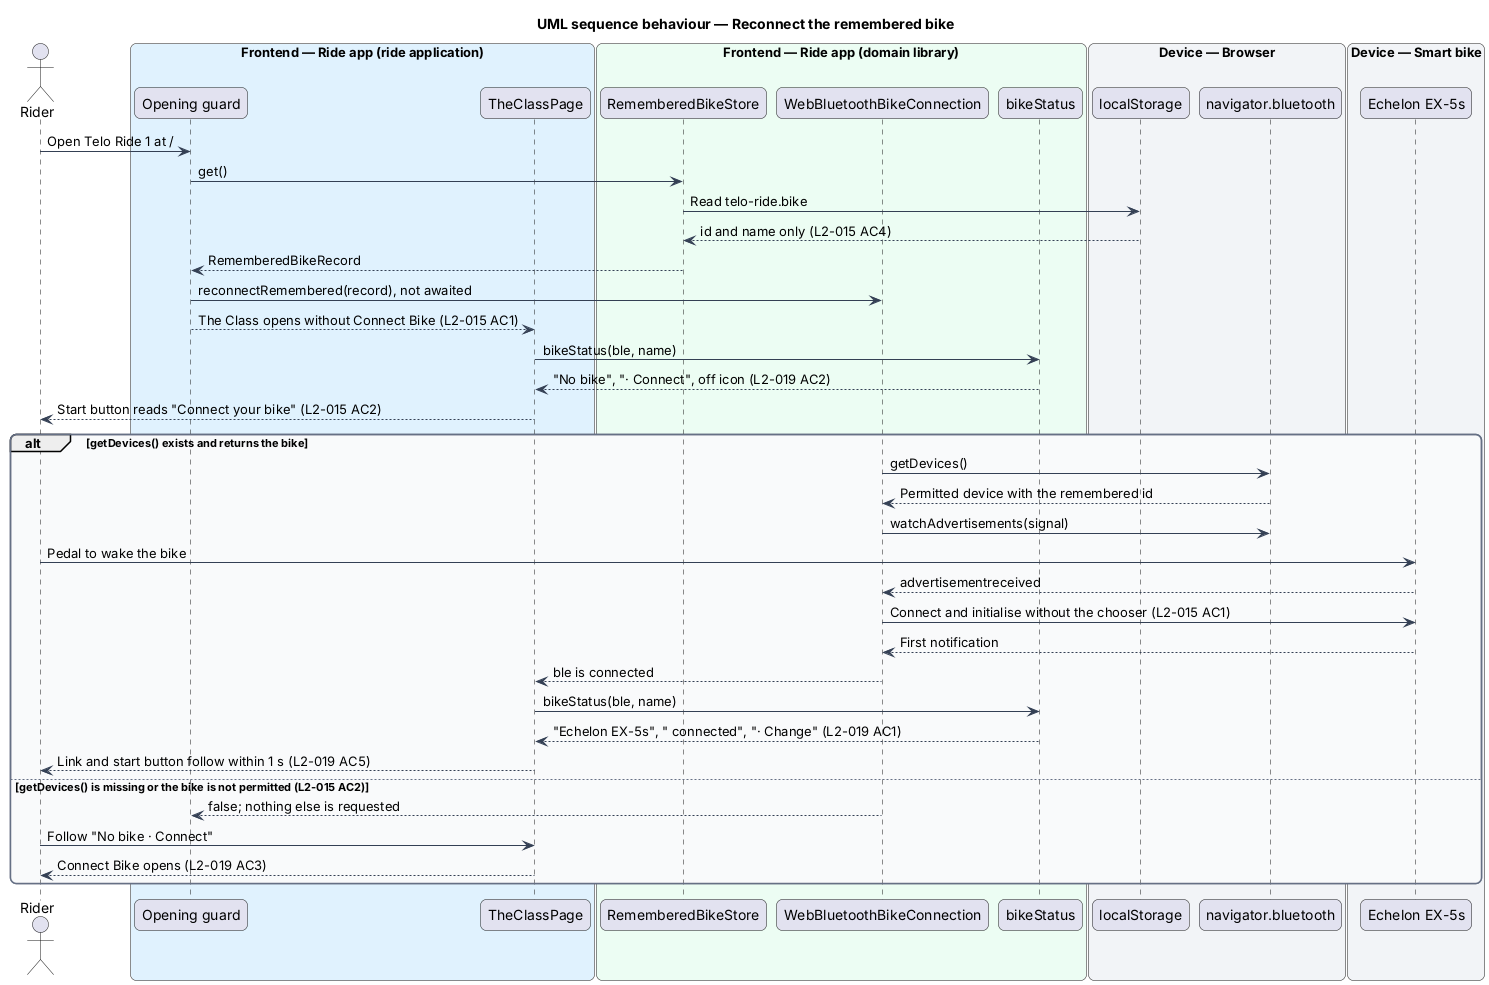

The diagram above was rendered by PlantUML. Its source (embedded in the PNG):
@startuml
title UML sequence behaviour — Reconnect the remembered bike
skinparam backgroundColor #FFFFFF
skinparam shadowing false
skinparam roundcorner 12
skinparam defaultFontName Arial
skinparam ArrowColor #344054
skinparam rectangle {
  BorderColor #344054
  FontColor #101828
}
skinparam package {
  BorderColor #667085
  FontColor #101828
  BackgroundColor #F9FAFB
}
actor "Rider" as rider
box "Frontend — Ride app (ride application)" #E0F2FE
  participant "Opening guard" as guard
  participant "TheClassPage" as page
end box
box "Frontend — Ride app (domain library)" #ECFDF3
  participant "RememberedBikeStore" as store
  participant "WebBluetoothBikeConnection" as conn
  participant "bikeStatus" as status
end box
box "Device — Browser" #F2F4F7
  participant "localStorage" as ls
  participant "navigator.bluetooth" as bt
end box
box "Device — Smart bike" #F2F4F7
  participant "Echelon EX-5s" as bike
end box
rider -> guard : Open Telo Ride 1 at /
guard -> store : get()
store -> ls : Read telo-ride.bike
ls --> store : id and name only (L2-015 AC4)
store --> guard : RememberedBikeRecord
guard -> conn : reconnectRemembered(record), not awaited
guard --> page : The Class opens without Connect Bike (L2-015 AC1)
page -> status : bikeStatus(ble, name)
status --> page : "No bike", "· Connect", off icon (L2-019 AC2)
page --> rider : Start button reads "Connect your bike" (L2-015 AC2)
alt getDevices() exists and returns the bike
  conn -> bt : getDevices()
  bt --> conn : Permitted device with the remembered id
  conn -> bt : watchAdvertisements(signal)
  rider -> bike : Pedal to wake the bike
  bike --> conn : advertisementreceived
  conn -> bike : Connect and initialise without the chooser (L2-015 AC1)
  bike --> conn : First notification
  conn --> page : ble is connected
  page -> status : bikeStatus(ble, name)
  status --> page : "Echelon EX-5s", " connected", "· Change" (L2-019 AC1)
  page --> rider : Link and start button follow within 1 s (L2-019 AC5)
else getDevices() is missing or the bike is not permitted (L2-015 AC2)
  conn --> guard : false; nothing else is requested
  rider -> page : Follow "No bike · Connect"
  page --> rider : Connect Bike opens (L2-019 AC3)
end
@enduml